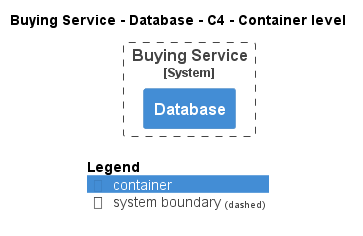

The diagram above was rendered by PlantUML. Its source (embedded in the PNG):
@startuml
!pragma layout smetana
!include ..\..\..\..\.c4s\C4_Container.puml

AddElementTag("state:new", $bgColor=green, $fontColor=#ffffff, $borderColor=green, $shadowing="False")
AddElementTag("state:changed", $bgColor=orange, $fontColor=#ffffff, $borderColor=orange, $shadowing="False")
AddElementTag("state:removed", $bgColor=red, $fontColor=#ffffff, $borderColor=red, $shadowing="False")

AddRelTag("state:new", $textColor=green, $lineColor=green)
AddRelTag("state:changed", $textColor=orange, $lineColor=orange)
AddRelTag("state:removed", $textColor=red, $lineColor=red)

SHOW_PERSON_PORTRAIT()
LAYOUT_TOP_DOWN()

skinparam linetype polyline

title Buying Service - Database - C4 - Container level


System_Boundary(ECommercePlatform.SoftwareSystems.BuyingService, "Buying Service") {
    Container(ECommercePlatform.SoftwareSystems.BuyingService.Containers.Database, "Database", "", "")
}



SHOW_LEGEND()
@enduml